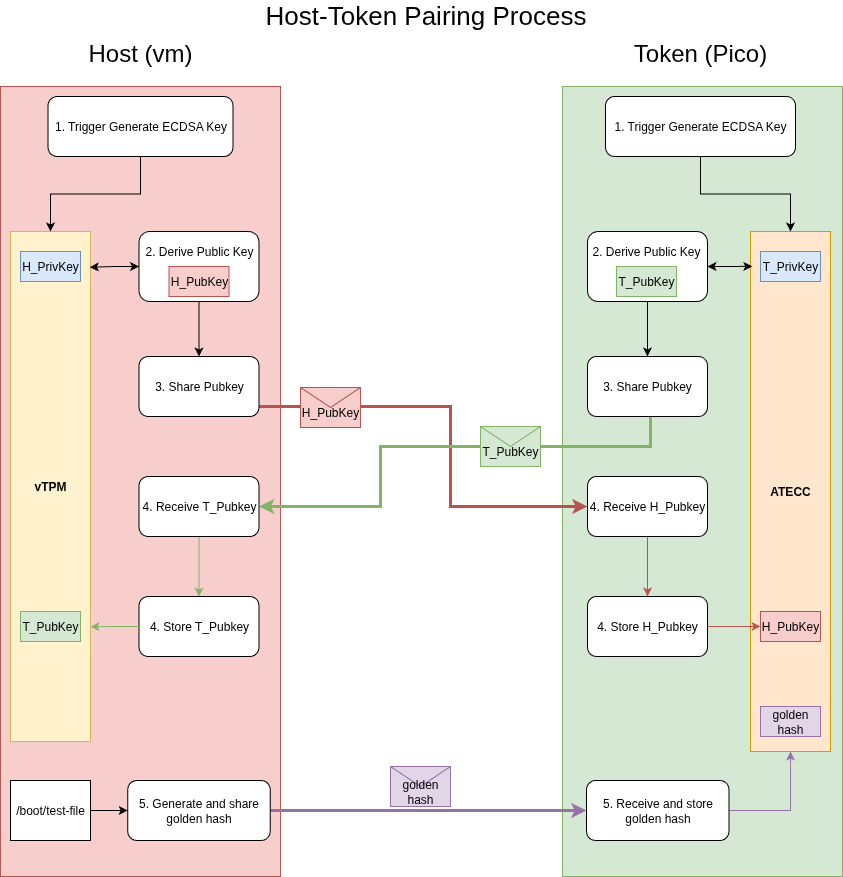

The diagram above was exported from draw.io. Its source (the exported page's mxGraphModel, read from the mxfile embedded in the PNG):
<mxGraphModel dx="1306" dy="792" grid="1" gridSize="10" guides="1" tooltips="1" connect="1" arrows="1" fold="1" page="1" pageScale="1" pageWidth="850" pageHeight="1100" math="0" shadow="0">
  <root>
    <mxCell id="0" />
    <mxCell id="1" parent="0" />
    <mxCell id="V4HQ42C860hJLofSY_oO-2" value="&lt;font style=&quot;font-size: 24px;&quot;&gt;Host (vm)&lt;/font&gt;" style="text;html=1;align=center;verticalAlign=middle;whiteSpace=wrap;rounded=0;" parent="1" vertex="1">
      <mxGeometry x="70" y="68" width="140" height="30" as="geometry" />
    </mxCell>
    <mxCell id="V4HQ42C860hJLofSY_oO-4" value="&lt;font style=&quot;font-size: 24px;&quot;&gt;Token (Pico)&lt;/font&gt;" style="text;html=1;align=center;verticalAlign=middle;whiteSpace=wrap;rounded=0;" parent="1" vertex="1">
      <mxGeometry x="630" y="68" width="140" height="30" as="geometry" />
    </mxCell>
    <mxCell id="V4HQ42C860hJLofSY_oO-6" value="" style="rounded=0;whiteSpace=wrap;html=1;fillColor=#f8cecc;strokeColor=#b85450;" parent="1" vertex="1">
      <mxGeometry y="116" width="280" height="790" as="geometry" />
    </mxCell>
    <mxCell id="V4HQ42C860hJLofSY_oO-7" value="&lt;font style=&quot;font-size: 26px;&quot;&gt;Host-Token Pairing Process&lt;/font&gt;" style="text;html=1;align=center;verticalAlign=middle;whiteSpace=wrap;rounded=0;" parent="1" vertex="1">
      <mxGeometry x="232" y="30" width="387" height="30" as="geometry" />
    </mxCell>
    <mxCell id="V4HQ42C860hJLofSY_oO-8" value="" style="rounded=0;whiteSpace=wrap;html=1;fillColor=#d5e8d4;strokeColor=#82b366;" parent="1" vertex="1">
      <mxGeometry x="562" y="116" width="280" height="790" as="geometry" />
    </mxCell>
    <mxCell id="V4HQ42C860hJLofSY_oO-9" value="vTPM" style="rounded=0;whiteSpace=wrap;html=1;fillColor=#fff2cc;strokeColor=#d6b656;fontStyle=1" parent="1" vertex="1">
      <mxGeometry x="10" y="261" width="80" height="510" as="geometry" />
    </mxCell>
    <mxCell id="V4HQ42C860hJLofSY_oO-10" value="ATECC" style="rounded=0;whiteSpace=wrap;html=1;fillColor=#ffe6cc;strokeColor=#d79b00;fontStyle=1" parent="1" vertex="1">
      <mxGeometry x="750" y="261" width="80" height="520" as="geometry" />
    </mxCell>
    <mxCell id="V4HQ42C860hJLofSY_oO-23" style="edgeStyle=orthogonalEdgeStyle;rounded=0;orthogonalLoop=1;jettySize=auto;html=1;" parent="1" source="V4HQ42C860hJLofSY_oO-11" target="V4HQ42C860hJLofSY_oO-9" edge="1">
      <mxGeometry relative="1" as="geometry" />
    </mxCell>
    <mxCell id="V4HQ42C860hJLofSY_oO-11" value="1. Trigger Generate ECDSA Key" style="rounded=1;whiteSpace=wrap;html=1;" parent="1" vertex="1">
      <mxGeometry x="47.5" y="126" width="185" height="60" as="geometry" />
    </mxCell>
    <mxCell id="V4HQ42C860hJLofSY_oO-24" style="edgeStyle=orthogonalEdgeStyle;rounded=0;orthogonalLoop=1;jettySize=auto;html=1;entryX=0.5;entryY=0;entryDx=0;entryDy=0;" parent="1" source="V4HQ42C860hJLofSY_oO-12" target="V4HQ42C860hJLofSY_oO-10" edge="1">
      <mxGeometry relative="1" as="geometry" />
    </mxCell>
    <mxCell id="V4HQ42C860hJLofSY_oO-12" value="1. Trigger Generate ECDSA Key" style="rounded=1;whiteSpace=wrap;html=1;" parent="1" vertex="1">
      <mxGeometry x="605" y="126" width="190" height="60" as="geometry" />
    </mxCell>
    <mxCell id="V4HQ42C860hJLofSY_oO-34" style="edgeStyle=orthogonalEdgeStyle;rounded=0;orthogonalLoop=1;jettySize=auto;html=1;" parent="1" source="V4HQ42C860hJLofSY_oO-26" target="V4HQ42C860hJLofSY_oO-30" edge="1">
      <mxGeometry relative="1" as="geometry" />
    </mxCell>
    <mxCell id="V4HQ42C860hJLofSY_oO-26" value="" style="rounded=1;whiteSpace=wrap;html=1;" parent="1" vertex="1">
      <mxGeometry x="138.5" y="261" width="120" height="70" as="geometry" />
    </mxCell>
    <mxCell id="V4HQ42C860hJLofSY_oO-35" style="edgeStyle=orthogonalEdgeStyle;rounded=0;orthogonalLoop=1;jettySize=auto;html=1;entryX=0.5;entryY=0;entryDx=0;entryDy=0;" parent="1" source="V4HQ42C860hJLofSY_oO-27" target="V4HQ42C860hJLofSY_oO-31" edge="1">
      <mxGeometry relative="1" as="geometry" />
    </mxCell>
    <mxCell id="V4HQ42C860hJLofSY_oO-27" value="" style="rounded=1;whiteSpace=wrap;html=1;" parent="1" vertex="1">
      <mxGeometry x="587" y="261" width="120" height="70" as="geometry" />
    </mxCell>
    <mxCell id="V4HQ42C860hJLofSY_oO-37" style="edgeStyle=orthogonalEdgeStyle;rounded=0;orthogonalLoop=1;jettySize=auto;html=1;entryX=0;entryY=0.5;entryDx=0;entryDy=0;fillColor=#f8cecc;strokeColor=#b85450;strokeWidth=3;" parent="1" source="V4HQ42C860hJLofSY_oO-30" target="V4HQ42C860hJLofSY_oO-33" edge="1">
      <mxGeometry relative="1" as="geometry">
        <Array as="points">
          <mxPoint x="450" y="436" />
          <mxPoint x="450" y="536" />
        </Array>
      </mxGeometry>
    </mxCell>
    <mxCell id="V4HQ42C860hJLofSY_oO-30" value="3. Share Pubkey" style="rounded=1;whiteSpace=wrap;html=1;" parent="1" vertex="1">
      <mxGeometry x="138.5" y="386" width="120" height="60" as="geometry" />
    </mxCell>
    <mxCell id="V4HQ42C860hJLofSY_oO-36" style="edgeStyle=orthogonalEdgeStyle;rounded=0;orthogonalLoop=1;jettySize=auto;html=1;entryX=1;entryY=0.5;entryDx=0;entryDy=0;fillColor=#d5e8d4;strokeColor=#82b366;strokeWidth=3;" parent="1" source="V4HQ42C860hJLofSY_oO-31" target="V4HQ42C860hJLofSY_oO-32" edge="1">
      <mxGeometry relative="1" as="geometry">
        <Array as="points">
          <mxPoint x="650" y="476" />
          <mxPoint x="380" y="476" />
          <mxPoint x="380" y="536" />
        </Array>
      </mxGeometry>
    </mxCell>
    <mxCell id="V4HQ42C860hJLofSY_oO-31" value="3. Share Pubkey" style="rounded=1;whiteSpace=wrap;html=1;" parent="1" vertex="1">
      <mxGeometry x="587" y="386" width="120" height="60" as="geometry" />
    </mxCell>
    <mxCell id="V4HQ42C860hJLofSY_oO-42" style="edgeStyle=orthogonalEdgeStyle;rounded=0;orthogonalLoop=1;jettySize=auto;html=1;fillColor=#d5e8d4;strokeColor=#82b366;" parent="1" source="V4HQ42C860hJLofSY_oO-32" target="V4HQ42C860hJLofSY_oO-40" edge="1">
      <mxGeometry relative="1" as="geometry" />
    </mxCell>
    <mxCell id="V4HQ42C860hJLofSY_oO-32" value="4. Receive T_Pubkey" style="rounded=1;whiteSpace=wrap;html=1;" parent="1" vertex="1">
      <mxGeometry x="138.5" y="506" width="120" height="60" as="geometry" />
    </mxCell>
    <mxCell id="V4HQ42C860hJLofSY_oO-44" style="edgeStyle=orthogonalEdgeStyle;rounded=0;orthogonalLoop=1;jettySize=auto;html=1;fillColor=#f8cecc;strokeColor=#b85450;" parent="1" source="V4HQ42C860hJLofSY_oO-33" target="V4HQ42C860hJLofSY_oO-43" edge="1">
      <mxGeometry relative="1" as="geometry" />
    </mxCell>
    <mxCell id="V4HQ42C860hJLofSY_oO-33" value="4. Receive H_Pubkey" style="rounded=1;whiteSpace=wrap;html=1;" parent="1" vertex="1">
      <mxGeometry x="587" y="506" width="120" height="60" as="geometry" />
    </mxCell>
    <mxCell id="V4HQ42C860hJLofSY_oO-40" value="4. Store T_Pubkey" style="rounded=1;whiteSpace=wrap;html=1;" parent="1" vertex="1">
      <mxGeometry x="138.5" y="626" width="120" height="60" as="geometry" />
    </mxCell>
    <mxCell id="_fgMorA93SsAgpqbN9Qh-1" style="edgeStyle=orthogonalEdgeStyle;rounded=0;orthogonalLoop=1;jettySize=auto;html=1;fillColor=#f8cecc;strokeColor=#b85450;" parent="1" source="V4HQ42C860hJLofSY_oO-43" target="V4HQ42C860hJLofSY_oO-50" edge="1">
      <mxGeometry relative="1" as="geometry" />
    </mxCell>
    <mxCell id="V4HQ42C860hJLofSY_oO-43" value="4. Store H_Pubkey" style="rounded=1;whiteSpace=wrap;html=1;" parent="1" vertex="1">
      <mxGeometry x="587" y="626" width="120" height="60" as="geometry" />
    </mxCell>
    <mxCell id="V4HQ42C860hJLofSY_oO-48" value="H_PrivKey" style="rounded=0;whiteSpace=wrap;html=1;fillColor=#dae8fc;strokeColor=#6c8ebf;" parent="1" vertex="1">
      <mxGeometry x="20" y="281" width="60" height="30" as="geometry" />
    </mxCell>
    <mxCell id="V4HQ42C860hJLofSY_oO-49" value="T_PrivKey" style="rounded=0;whiteSpace=wrap;html=1;fillColor=#dae8fc;strokeColor=#6c8ebf;" parent="1" vertex="1">
      <mxGeometry x="760" y="281" width="60" height="30" as="geometry" />
    </mxCell>
    <mxCell id="V4HQ42C860hJLofSY_oO-50" value="H_PubKey" style="rounded=0;whiteSpace=wrap;html=1;fillColor=#f8cecc;strokeColor=#b85450;" parent="1" vertex="1">
      <mxGeometry x="760" y="641" width="60" height="30" as="geometry" />
    </mxCell>
    <mxCell id="V4HQ42C860hJLofSY_oO-53" style="edgeStyle=orthogonalEdgeStyle;rounded=0;orthogonalLoop=1;jettySize=auto;html=1;entryX=0;entryY=0.5;entryDx=0;entryDy=0;fillColor=#e1d5e7;strokeColor=#9673a6;strokeWidth=3;" parent="1" source="V4HQ42C860hJLofSY_oO-52" target="V4HQ42C860hJLofSY_oO-54" edge="1">
      <mxGeometry relative="1" as="geometry">
        <mxPoint x="510" y="796" as="targetPoint" />
      </mxGeometry>
    </mxCell>
    <mxCell id="V4HQ42C860hJLofSY_oO-52" value="5. Generate and share golden hash" style="rounded=1;whiteSpace=wrap;html=1;" parent="1" vertex="1">
      <mxGeometry x="127.25" y="810" width="142.5" height="60" as="geometry" />
    </mxCell>
    <mxCell id="V4HQ42C860hJLofSY_oO-77" style="edgeStyle=orthogonalEdgeStyle;rounded=0;orthogonalLoop=1;jettySize=auto;html=1;entryX=0.5;entryY=1;entryDx=0;entryDy=0;fillColor=#e1d5e7;strokeColor=#9673a6;" parent="1" source="V4HQ42C860hJLofSY_oO-54" target="V4HQ42C860hJLofSY_oO-10" edge="1">
      <mxGeometry relative="1" as="geometry" />
    </mxCell>
    <mxCell id="V4HQ42C860hJLofSY_oO-54" value="5. Receive and store golden hash" style="rounded=1;whiteSpace=wrap;html=1;" parent="1" vertex="1">
      <mxGeometry x="586" y="810" width="142.5" height="60" as="geometry" />
    </mxCell>
    <mxCell id="V4HQ42C860hJLofSY_oO-56" value="golden&lt;div&gt;hash&lt;/div&gt;" style="rounded=0;whiteSpace=wrap;html=1;fillColor=#e1d5e7;strokeColor=#9673a6;" parent="1" vertex="1">
      <mxGeometry x="760" y="736" width="60" height="30" as="geometry" />
    </mxCell>
    <mxCell id="V4HQ42C860hJLofSY_oO-59" value="2. Derive Public Key" style="text;html=1;align=center;verticalAlign=middle;whiteSpace=wrap;rounded=0;" parent="1" vertex="1">
      <mxGeometry x="586" y="266" width="120" height="30" as="geometry" />
    </mxCell>
    <mxCell id="V4HQ42C860hJLofSY_oO-60" value="T_PubKey" style="rounded=0;whiteSpace=wrap;html=1;fillColor=#d5e8d4;strokeColor=#82b366;" parent="1" vertex="1">
      <mxGeometry x="616" y="296" width="60" height="30" as="geometry" />
    </mxCell>
    <mxCell id="V4HQ42C860hJLofSY_oO-66" value="" style="group" parent="1" vertex="1" connectable="0">
      <mxGeometry x="480" y="456" width="60" height="40" as="geometry" />
    </mxCell>
    <mxCell id="V4HQ42C860hJLofSY_oO-64" value="" style="shape=message;html=1;html=1;outlineConnect=0;labelPosition=center;verticalLabelPosition=bottom;align=center;verticalAlign=top;fillColor=#d5e8d4;strokeColor=#82b366;" parent="V4HQ42C860hJLofSY_oO-66" vertex="1">
      <mxGeometry width="60" height="40" as="geometry" />
    </mxCell>
    <mxCell id="V4HQ42C860hJLofSY_oO-65" value="T_PubKey" style="text;html=1;align=center;verticalAlign=middle;whiteSpace=wrap;rounded=0;" parent="V4HQ42C860hJLofSY_oO-66" vertex="1">
      <mxGeometry y="10" width="60" height="30" as="geometry" />
    </mxCell>
    <mxCell id="V4HQ42C860hJLofSY_oO-68" value="H_PubKey" style="rounded=0;whiteSpace=wrap;html=1;fillColor=#f8cecc;strokeColor=#b85450;" parent="1" vertex="1">
      <mxGeometry x="168.5" y="296" width="60" height="30" as="geometry" />
    </mxCell>
    <mxCell id="V4HQ42C860hJLofSY_oO-69" style="edgeStyle=orthogonalEdgeStyle;rounded=0;orthogonalLoop=1;jettySize=auto;html=1;entryX=0.023;entryY=0.067;entryDx=0;entryDy=0;entryPerimeter=0;startArrow=classic;startFill=1;" parent="1" source="V4HQ42C860hJLofSY_oO-27" target="V4HQ42C860hJLofSY_oO-10" edge="1">
      <mxGeometry relative="1" as="geometry" />
    </mxCell>
    <mxCell id="V4HQ42C860hJLofSY_oO-70" value="2. Derive Public Key" style="text;html=1;align=center;verticalAlign=middle;whiteSpace=wrap;rounded=0;" parent="1" vertex="1">
      <mxGeometry x="138.5" y="266" width="120" height="30" as="geometry" />
    </mxCell>
    <mxCell id="V4HQ42C860hJLofSY_oO-71" style="edgeStyle=orthogonalEdgeStyle;rounded=0;orthogonalLoop=1;jettySize=auto;html=1;entryX=0.991;entryY=0.07;entryDx=0;entryDy=0;entryPerimeter=0;startArrow=classic;startFill=1;" parent="1" source="V4HQ42C860hJLofSY_oO-26" target="V4HQ42C860hJLofSY_oO-9" edge="1">
      <mxGeometry relative="1" as="geometry" />
    </mxCell>
    <mxCell id="V4HQ42C860hJLofSY_oO-72" value="" style="group;fillColor=#f8cecc;strokeColor=#b85450;" parent="1" vertex="1" connectable="0">
      <mxGeometry x="300" y="417" width="60" height="40" as="geometry" />
    </mxCell>
    <mxCell id="V4HQ42C860hJLofSY_oO-73" value="" style="shape=message;html=1;html=1;outlineConnect=0;labelPosition=center;verticalLabelPosition=bottom;align=center;verticalAlign=top;fillColor=#f8cecc;strokeColor=#b85450;" parent="V4HQ42C860hJLofSY_oO-72" vertex="1">
      <mxGeometry width="60" height="40" as="geometry" />
    </mxCell>
    <mxCell id="V4HQ42C860hJLofSY_oO-74" value="H_PubKey" style="text;html=1;align=center;verticalAlign=middle;whiteSpace=wrap;rounded=0;" parent="V4HQ42C860hJLofSY_oO-72" vertex="1">
      <mxGeometry y="10" width="60" height="30" as="geometry" />
    </mxCell>
    <mxCell id="V4HQ42C860hJLofSY_oO-75" style="edgeStyle=orthogonalEdgeStyle;rounded=0;orthogonalLoop=1;jettySize=auto;html=1;entryX=1;entryY=0.775;entryDx=0;entryDy=0;entryPerimeter=0;fillColor=#d5e8d4;strokeColor=#82b366;" parent="1" source="V4HQ42C860hJLofSY_oO-40" target="V4HQ42C860hJLofSY_oO-9" edge="1">
      <mxGeometry relative="1" as="geometry" />
    </mxCell>
    <mxCell id="V4HQ42C860hJLofSY_oO-76" value="T_PubKey" style="rounded=0;whiteSpace=wrap;html=1;fillColor=#d5e8d4;strokeColor=#82b366;" parent="1" vertex="1">
      <mxGeometry x="20" y="641" width="60" height="30" as="geometry" />
    </mxCell>
    <mxCell id="V4HQ42C860hJLofSY_oO-78" value="" style="group" parent="1" vertex="1" connectable="0">
      <mxGeometry x="390" y="796" width="60" height="40" as="geometry" />
    </mxCell>
    <mxCell id="V4HQ42C860hJLofSY_oO-79" value="" style="shape=message;html=1;html=1;outlineConnect=0;labelPosition=center;verticalLabelPosition=bottom;align=center;verticalAlign=top;fillColor=#e1d5e7;strokeColor=#9673a6;" parent="V4HQ42C860hJLofSY_oO-78" vertex="1">
      <mxGeometry width="60" height="40" as="geometry" />
    </mxCell>
    <mxCell id="V4HQ42C860hJLofSY_oO-80" value="golden hash" style="text;html=1;align=center;verticalAlign=middle;whiteSpace=wrap;rounded=0;" parent="V4HQ42C860hJLofSY_oO-78" vertex="1">
      <mxGeometry y="10" width="60" height="30" as="geometry" />
    </mxCell>
    <mxCell id="_fgMorA93SsAgpqbN9Qh-3" style="edgeStyle=orthogonalEdgeStyle;rounded=0;orthogonalLoop=1;jettySize=auto;html=1;entryX=0;entryY=0.5;entryDx=0;entryDy=0;" parent="1" source="_fgMorA93SsAgpqbN9Qh-2" target="V4HQ42C860hJLofSY_oO-52" edge="1">
      <mxGeometry relative="1" as="geometry" />
    </mxCell>
    <mxCell id="_fgMorA93SsAgpqbN9Qh-2" value="/boot/test-file" style="rounded=0;whiteSpace=wrap;html=1;" parent="1" vertex="1">
      <mxGeometry x="10" y="810" width="80" height="60" as="geometry" />
    </mxCell>
  </root>
</mxGraphModel>